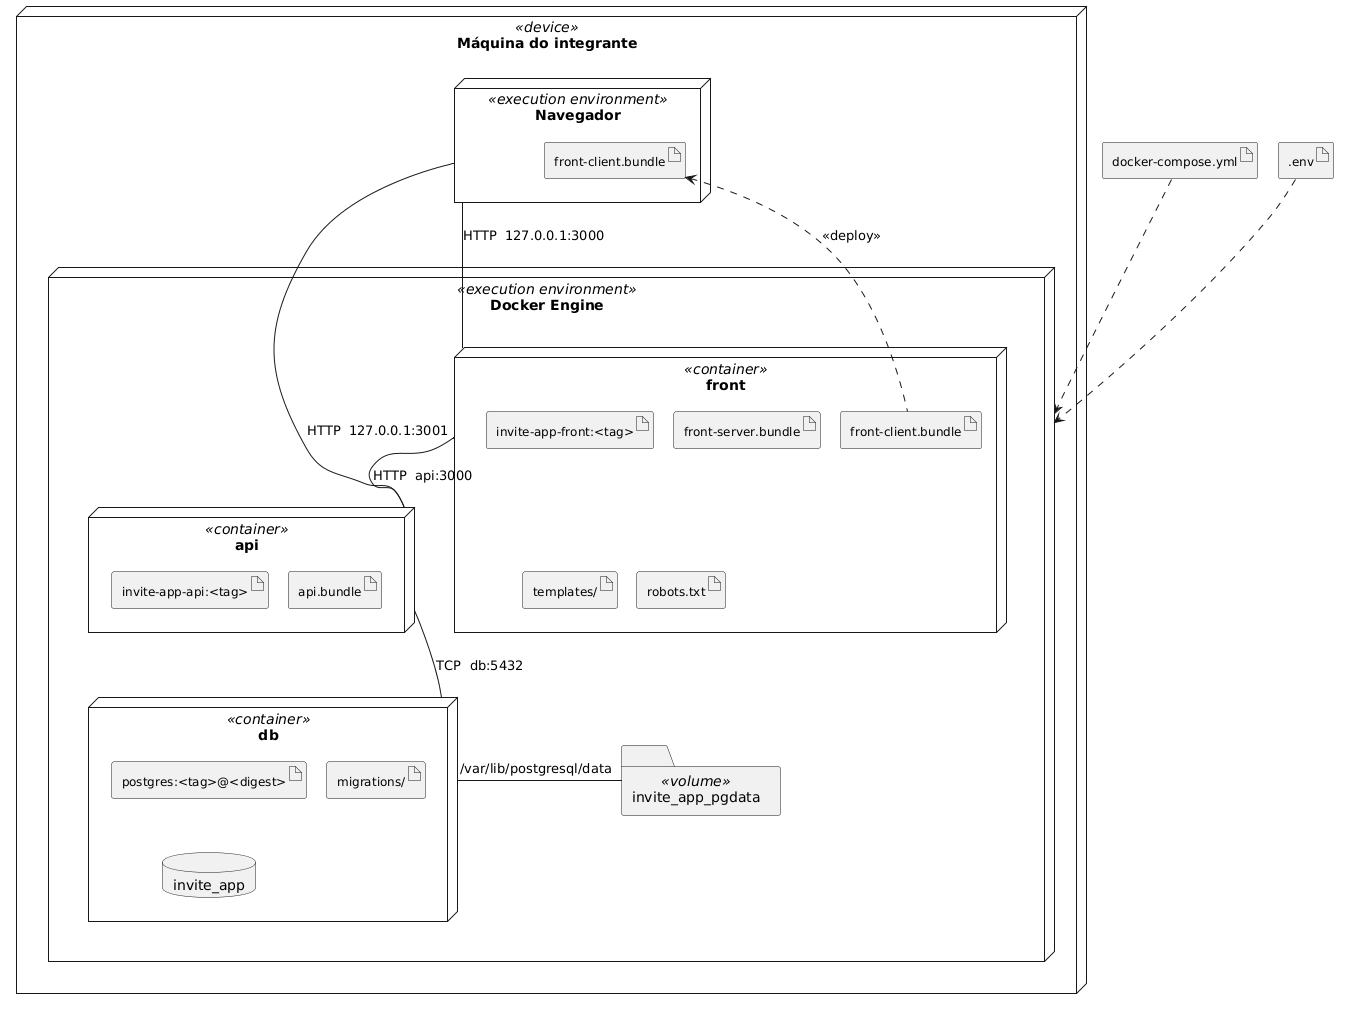

The diagram above was rendered by PlantUML. Its source (embedded in the PNG):
@startuml diagrama-de-implantacao
' Fonte do Diagrama de Implantação da Sprint 2, item #60 do Azure Boards.
' Gera o PNG sem instalar nada além do Docker, a partir da pasta onde este arquivo está:
'   docker run --rm -v "<caminho>:/data" plantuml/plantuml -tpng /data/diagrama-de-implantacao.puml
' No Windows, <caminho> é o caminho absoluto da pasta, por exemplo D:\invite-app\docs\.attachments
' Um dispositivo só, porque o ADR-0003 fecha a execução no host de desenvolvimento.
' Os três containers vêm do ADR-0002 e os artefatos da seção 10.3 do Guia da Arquitetura.
' O diagrama traz rótulo, não explicação. A leitura fica na página do Diagrama de Implantação.

skinparam shadowing false
skinparam monochrome true
skinparam defaultTextAlignment center
skinparam nodesep 20
skinparam ranksep 35
skinparam artifactFontSize 12

node "Máquina do integrante" <<device>> as HOST {

  node "Navegador" <<execution environment>> as BROWSER {
    artifact "front-client.bundle" as CLIENTRT
  }

  node "Docker Engine" <<execution environment>> as ENGINE {

    node "front" <<container>> as CFRONT {
      artifact "invite-app-front:<tag>" as IMGFRONT
      artifact "front-server.bundle" as SRVBUNDLE
      artifact "front-client.bundle" as CLIENTBUNDLE
      artifact "templates/" as TPL
      artifact "robots.txt" as ROBOTS
    }

    node "api" <<container>> as CAPI {
      artifact "invite-app-api:<tag>" as IMGAPI
      artifact "api.bundle" as APIBUNDLE
    }

    node "db" <<container>> as CDB {
      artifact "postgres:<tag>@<digest>" as IMGDB
      artifact "migrations/" as MIG
      database "invite_app" as DB
    }

    folder "invite_app_pgdata" <<volume>> as VOL
  }
}

artifact "docker-compose.yml" as COMPOSE
artifact ".env" as ENV

BROWSER -down- CFRONT : "HTTP  127.0.0.1:3000"
BROWSER -down- CAPI : "HTTP  127.0.0.1:3001"
CFRONT -down- CAPI : "HTTP  api:3000"
CAPI -down- CDB : "TCP  db:5432"
CDB -right- VOL : "/var/lib/postgresql/data"

CLIENTBUNDLE .up.> CLIENTRT : "<<deploy>>"

COMPOSE .down.> ENGINE
ENV .down.> ENGINE

@enduml